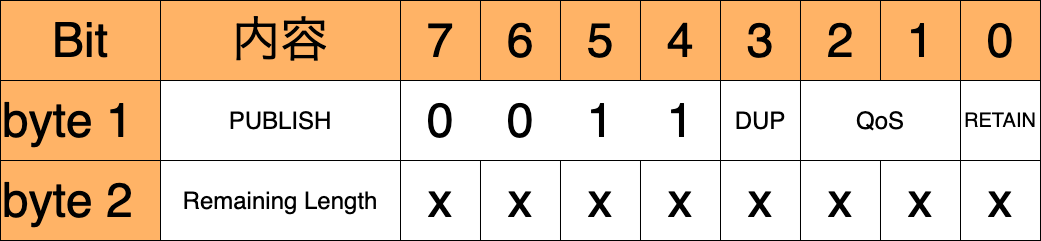

The diagram above was exported from draw.io. Its source (the exported page's mxGraphModel, read from the mxfile embedded in the PNG):
<mxGraphModel dx="896" dy="600" grid="1" gridSize="20" guides="1" tooltips="1" connect="1" arrows="1" fold="1" page="1" pageScale="1" pageWidth="400" pageHeight="400" math="0" shadow="0">
  <root>
    <mxCell id="0" />
    <mxCell id="1" parent="0" />
    <mxCell id="2" value="Bit" style="rounded=0;whiteSpace=wrap;html=1;fontSize=48;fillColor=#FFB366;" parent="1" vertex="1">
      <mxGeometry x="80" y="80" width="160" height="80" as="geometry" />
    </mxCell>
    <mxCell id="6aRmN6pku6pBOjL31Of6-2" value="byte 1" style="rounded=0;whiteSpace=wrap;html=1;align=left;fontSize=48;fillColor=#FFB366;" parent="1" vertex="1">
      <mxGeometry x="80" y="160" width="160" height="80" as="geometry" />
    </mxCell>
    <mxCell id="6aRmN6pku6pBOjL31Of6-3" value="byte 2" style="rounded=0;whiteSpace=wrap;html=1;align=left;fontSize=48;fillColor=#FFB366;" parent="1" vertex="1">
      <mxGeometry x="80" y="240" width="160" height="80" as="geometry" />
    </mxCell>
    <mxCell id="kKRPti6ZrzuUXjoyjks7-2" value="7" style="rounded=0;whiteSpace=wrap;html=1;fontSize=48;fillColor=#FFB366;" parent="1" vertex="1">
      <mxGeometry x="480" y="80" width="80" height="80" as="geometry" />
    </mxCell>
    <mxCell id="kKRPti6ZrzuUXjoyjks7-3" value="6" style="rounded=0;whiteSpace=wrap;html=1;fontSize=48;fillColor=#FFB366;" parent="1" vertex="1">
      <mxGeometry x="560" y="80" width="80" height="80" as="geometry" />
    </mxCell>
    <mxCell id="kKRPti6ZrzuUXjoyjks7-4" value="5" style="rounded=0;whiteSpace=wrap;html=1;fontSize=48;fillColor=#FFB366;" parent="1" vertex="1">
      <mxGeometry x="640" y="80" width="80" height="80" as="geometry" />
    </mxCell>
    <mxCell id="kKRPti6ZrzuUXjoyjks7-5" value="4" style="rounded=0;whiteSpace=wrap;html=1;fontSize=48;fillColor=#FFB366;" parent="1" vertex="1">
      <mxGeometry x="720" y="80" width="80" height="80" as="geometry" />
    </mxCell>
    <mxCell id="kKRPti6ZrzuUXjoyjks7-6" value="3" style="rounded=0;whiteSpace=wrap;html=1;fontSize=48;fillColor=#FFB366;" parent="1" vertex="1">
      <mxGeometry x="800" y="80" width="80" height="80" as="geometry" />
    </mxCell>
    <mxCell id="kKRPti6ZrzuUXjoyjks7-7" value="2" style="rounded=0;whiteSpace=wrap;html=1;fontSize=48;fillColor=#FFB366;" parent="1" vertex="1">
      <mxGeometry x="880" y="80" width="80" height="80" as="geometry" />
    </mxCell>
    <mxCell id="kKRPti6ZrzuUXjoyjks7-8" value="1" style="rounded=0;whiteSpace=wrap;html=1;fontSize=48;fillColor=#FFB366;" parent="1" vertex="1">
      <mxGeometry x="960" y="80" width="80" height="80" as="geometry" />
    </mxCell>
    <mxCell id="kKRPti6ZrzuUXjoyjks7-9" value="0" style="rounded=0;whiteSpace=wrap;html=1;fontSize=48;fillColor=#FFB366;" parent="1" vertex="1">
      <mxGeometry x="1040" y="80" width="80" height="80" as="geometry" />
    </mxCell>
    <mxCell id="kKRPti6ZrzuUXjoyjks7-13" value="Remaining Length" style="rounded=0;whiteSpace=wrap;html=1;fontSize=24;" parent="1" vertex="1">
      <mxGeometry x="240" y="240" width="240" height="80" as="geometry" />
    </mxCell>
    <mxCell id="dPsyyUNyauL5VlSkZfkS-2" value="0" style="rounded=0;whiteSpace=wrap;html=1;fontSize=48;strokeColor=none;" parent="1" vertex="1">
      <mxGeometry x="480" y="160" width="80" height="80" as="geometry" />
    </mxCell>
    <mxCell id="dPsyyUNyauL5VlSkZfkS-3" value="0" style="rounded=0;whiteSpace=wrap;html=1;fontSize=48;strokeColor=none;" parent="1" vertex="1">
      <mxGeometry x="560" y="160" width="80" height="80" as="geometry" />
    </mxCell>
    <mxCell id="dPsyyUNyauL5VlSkZfkS-4" value="1" style="rounded=0;whiteSpace=wrap;html=1;fontSize=48;strokeColor=none;" parent="1" vertex="1">
      <mxGeometry x="640" y="160" width="80" height="80" as="geometry" />
    </mxCell>
    <mxCell id="dPsyyUNyauL5VlSkZfkS-5" value="1" style="rounded=0;whiteSpace=wrap;html=1;fontSize=48;strokeColor=none;" parent="1" vertex="1">
      <mxGeometry x="720" y="160" width="80" height="80" as="geometry" />
    </mxCell>
    <mxCell id="dPsyyUNyauL5VlSkZfkS-6" value="DUP" style="rounded=0;whiteSpace=wrap;html=1;fontSize=24;strokeColor=default;" parent="1" vertex="1">
      <mxGeometry x="800" y="160" width="80" height="80" as="geometry" />
    </mxCell>
    <mxCell id="dPsyyUNyauL5VlSkZfkS-7" value="QoS" style="rounded=0;whiteSpace=wrap;html=1;fontSize=24;strokeColor=default;" parent="1" vertex="1">
      <mxGeometry x="880" y="160" width="160" height="80" as="geometry" />
    </mxCell>
    <mxCell id="dPsyyUNyauL5VlSkZfkS-9" value="RETAIN" style="rounded=0;whiteSpace=wrap;html=1;fontSize=20;strokeColor=default;" parent="1" vertex="1">
      <mxGeometry x="1040" y="160" width="80" height="80" as="geometry" />
    </mxCell>
    <mxCell id="dPsyyUNyauL5VlSkZfkS-10" value="" style="rounded=0;whiteSpace=wrap;html=1;fontSize=24;fillColor=none;" parent="1" vertex="1">
      <mxGeometry x="480" y="160" width="320" height="80" as="geometry" />
    </mxCell>
    <mxCell id="HN-Til8LJt5ETeL2FLGR-2" value="PUBLISH" style="rounded=0;whiteSpace=wrap;html=1;fontSize=24;" parent="1" vertex="1">
      <mxGeometry x="240" y="160" width="240" height="80" as="geometry" />
    </mxCell>
    <mxCell id="HN-Til8LJt5ETeL2FLGR-3" value="内容" style="rounded=0;whiteSpace=wrap;html=1;fontSize=48;fillColor=#FFB366;" parent="1" vertex="1">
      <mxGeometry x="240" y="80" width="240" height="80" as="geometry" />
    </mxCell>
    <mxCell id="HN-Til8LJt5ETeL2FLGR-4" value="x" style="rounded=0;whiteSpace=wrap;html=1;fontSize=48;strokeColor=default;" parent="1" vertex="1">
      <mxGeometry x="480" y="240" width="80" height="80" as="geometry" />
    </mxCell>
    <mxCell id="HN-Til8LJt5ETeL2FLGR-5" value="x" style="rounded=0;whiteSpace=wrap;html=1;fontSize=48;strokeColor=default;" parent="1" vertex="1">
      <mxGeometry x="560" y="240" width="80" height="80" as="geometry" />
    </mxCell>
    <mxCell id="HN-Til8LJt5ETeL2FLGR-6" value="x" style="rounded=0;whiteSpace=wrap;html=1;fontSize=48;strokeColor=default;" parent="1" vertex="1">
      <mxGeometry x="640" y="240" width="80" height="80" as="geometry" />
    </mxCell>
    <mxCell id="HN-Til8LJt5ETeL2FLGR-7" value="x" style="rounded=0;whiteSpace=wrap;html=1;fontSize=48;strokeColor=default;" parent="1" vertex="1">
      <mxGeometry x="720" y="240" width="80" height="80" as="geometry" />
    </mxCell>
    <mxCell id="HN-Til8LJt5ETeL2FLGR-8" value="x" style="rounded=0;whiteSpace=wrap;html=1;fontSize=48;strokeColor=default;" parent="1" vertex="1">
      <mxGeometry x="800" y="240" width="80" height="80" as="geometry" />
    </mxCell>
    <mxCell id="HN-Til8LJt5ETeL2FLGR-9" value="x" style="rounded=0;whiteSpace=wrap;html=1;fontSize=48;strokeColor=default;" parent="1" vertex="1">
      <mxGeometry x="880" y="240" width="80" height="80" as="geometry" />
    </mxCell>
    <mxCell id="HN-Til8LJt5ETeL2FLGR-10" value="x" style="rounded=0;whiteSpace=wrap;html=1;fontSize=48;strokeColor=default;" parent="1" vertex="1">
      <mxGeometry x="960" y="240" width="80" height="80" as="geometry" />
    </mxCell>
    <mxCell id="HN-Til8LJt5ETeL2FLGR-11" value="x" style="rounded=0;whiteSpace=wrap;html=1;fontSize=48;strokeColor=default;" parent="1" vertex="1">
      <mxGeometry x="1040" y="240" width="80" height="80" as="geometry" />
    </mxCell>
  </root>
</mxGraphModel>